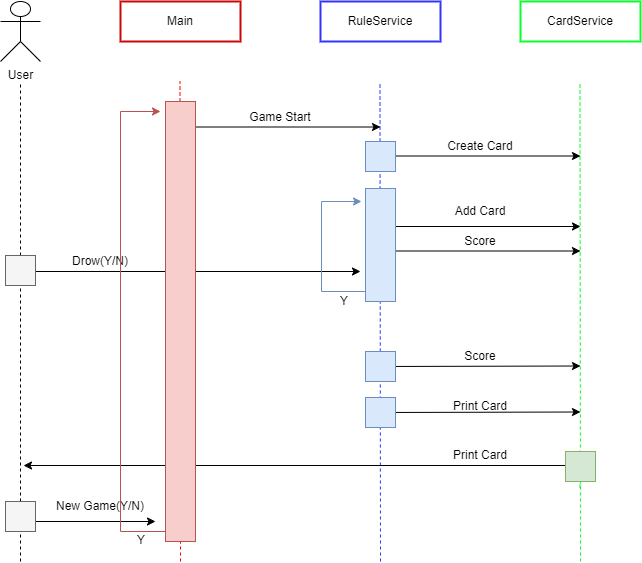

The diagram above was exported from draw.io. Its source (the exported page's mxGraphModel, read from the mxfile embedded in the PNG):
<mxGraphModel dx="792" dy="689" grid="1" gridSize="10" guides="1" tooltips="1" connect="1" arrows="1" fold="1" page="1" pageScale="1" pageWidth="4681" pageHeight="3300" math="0" shadow="0">
  <root>
    <mxCell id="0" />
    <mxCell id="1" parent="0" />
    <mxCell id="YReKaeItLF4bdrVWgFR5-1" value="User" style="shape=umlActor;verticalLabelPosition=bottom;verticalAlign=top;html=1;outlineConnect=0;" vertex="1" parent="1">
      <mxGeometry x="120" y="80" width="40" height="60" as="geometry" />
    </mxCell>
    <mxCell id="YReKaeItLF4bdrVWgFR5-4" value="Main" style="rounded=0;whiteSpace=wrap;html=1;strokeColor=#CC0606;strokeWidth=2;" vertex="1" parent="1">
      <mxGeometry x="240" y="80" width="120" height="40" as="geometry" />
    </mxCell>
    <mxCell id="YReKaeItLF4bdrVWgFR5-5" value="RuleService" style="rounded=0;whiteSpace=wrap;html=1;strokeWidth=2;strokeColor=#3333FF;" vertex="1" parent="1">
      <mxGeometry x="440" y="80" width="120" height="40" as="geometry" />
    </mxCell>
    <mxCell id="YReKaeItLF4bdrVWgFR5-6" value="CardService" style="rounded=0;whiteSpace=wrap;html=1;strokeColor=#08FF29;strokeWidth=2;" vertex="1" parent="1">
      <mxGeometry x="640" y="80" width="120" height="40" as="geometry" />
    </mxCell>
    <mxCell id="YReKaeItLF4bdrVWgFR5-7" value="" style="endArrow=none;dashed=1;html=1;rounded=0;" edge="1" parent="1" source="YReKaeItLF4bdrVWgFR5-33">
      <mxGeometry width="50" height="50" relative="1" as="geometry">
        <mxPoint x="140" y="566" as="sourcePoint" />
        <mxPoint x="140" y="160" as="targetPoint" />
      </mxGeometry>
    </mxCell>
    <mxCell id="YReKaeItLF4bdrVWgFR5-10" value="" style="endArrow=none;dashed=1;html=1;rounded=0;strokeColor=#ff0000;" edge="1" parent="1" source="YReKaeItLF4bdrVWgFR5-14">
      <mxGeometry width="50" height="50" relative="1" as="geometry">
        <mxPoint x="299.5" y="566" as="sourcePoint" />
        <mxPoint x="299.5" y="160" as="targetPoint" />
      </mxGeometry>
    </mxCell>
    <mxCell id="YReKaeItLF4bdrVWgFR5-11" value="" style="endArrow=none;dashed=1;html=1;rounded=0;strokeColor=#243dff;" edge="1" parent="1">
      <mxGeometry width="50" height="50" relative="1" as="geometry">
        <mxPoint x="500" y="640" as="sourcePoint" />
        <mxPoint x="499.5" y="160" as="targetPoint" />
      </mxGeometry>
    </mxCell>
    <mxCell id="YReKaeItLF4bdrVWgFR5-12" value="" style="endArrow=none;dashed=1;html=1;rounded=0;strokeColor=#00FF1A;" edge="1" parent="1">
      <mxGeometry width="50" height="50" relative="1" as="geometry">
        <mxPoint x="700" y="640" as="sourcePoint" />
        <mxPoint x="699.5" y="160" as="targetPoint" />
      </mxGeometry>
    </mxCell>
    <mxCell id="YReKaeItLF4bdrVWgFR5-13" value="" style="endArrow=classic;html=1;rounded=0;" edge="1" parent="1">
      <mxGeometry width="50" height="50" relative="1" as="geometry">
        <mxPoint x="300" y="205.5" as="sourcePoint" />
        <mxPoint x="500" y="205.5" as="targetPoint" />
      </mxGeometry>
    </mxCell>
    <mxCell id="YReKaeItLF4bdrVWgFR5-15" value="" style="endArrow=none;dashed=1;html=1;rounded=0;strokeColor=#ff0000;" edge="1" parent="1" target="YReKaeItLF4bdrVWgFR5-14">
      <mxGeometry width="50" height="50" relative="1" as="geometry">
        <mxPoint x="300" y="640" as="sourcePoint" />
        <mxPoint x="299.5" y="160" as="targetPoint" />
      </mxGeometry>
    </mxCell>
    <mxCell id="YReKaeItLF4bdrVWgFR5-16" value="Game Start" style="text;html=1;strokeColor=none;fillColor=none;align=center;verticalAlign=middle;whiteSpace=wrap;rounded=0;" vertex="1" parent="1">
      <mxGeometry x="360" y="181" width="80" height="30" as="geometry" />
    </mxCell>
    <mxCell id="YReKaeItLF4bdrVWgFR5-17" value="" style="endArrow=classic;html=1;rounded=0;" edge="1" parent="1">
      <mxGeometry width="50" height="50" relative="1" as="geometry">
        <mxPoint x="500" y="234.5" as="sourcePoint" />
        <mxPoint x="700" y="234.5" as="targetPoint" />
      </mxGeometry>
    </mxCell>
    <mxCell id="YReKaeItLF4bdrVWgFR5-18" value="" style="rounded=0;whiteSpace=wrap;html=1;fillColor=#dae8fc;strokeColor=#6c8ebf;" vertex="1" parent="1">
      <mxGeometry x="485" y="220" width="30" height="30" as="geometry" />
    </mxCell>
    <mxCell id="YReKaeItLF4bdrVWgFR5-19" value="Create Card" style="text;html=1;strokeColor=none;fillColor=none;align=center;verticalAlign=middle;whiteSpace=wrap;rounded=0;" vertex="1" parent="1">
      <mxGeometry x="560" y="210" width="80" height="30" as="geometry" />
    </mxCell>
    <mxCell id="YReKaeItLF4bdrVWgFR5-25" value="" style="endArrow=classic;html=1;rounded=0;" edge="1" parent="1">
      <mxGeometry width="50" height="50" relative="1" as="geometry">
        <mxPoint x="500" y="305" as="sourcePoint" />
        <mxPoint x="700" y="305" as="targetPoint" />
      </mxGeometry>
    </mxCell>
    <mxCell id="YReKaeItLF4bdrVWgFR5-27" value="Add Card" style="text;html=1;strokeColor=none;fillColor=none;align=center;verticalAlign=middle;whiteSpace=wrap;rounded=0;" vertex="1" parent="1">
      <mxGeometry x="560" y="275" width="80" height="30" as="geometry" />
    </mxCell>
    <mxCell id="YReKaeItLF4bdrVWgFR5-28" value="" style="endArrow=classic;html=1;rounded=0;" edge="1" parent="1">
      <mxGeometry width="50" height="50" relative="1" as="geometry">
        <mxPoint x="500" y="329.5" as="sourcePoint" />
        <mxPoint x="700" y="329.5" as="targetPoint" />
      </mxGeometry>
    </mxCell>
    <mxCell id="YReKaeItLF4bdrVWgFR5-30" value="Score" style="text;html=1;strokeColor=none;fillColor=none;align=center;verticalAlign=middle;whiteSpace=wrap;rounded=0;" vertex="1" parent="1">
      <mxGeometry x="560" y="305" width="80" height="30" as="geometry" />
    </mxCell>
    <mxCell id="YReKaeItLF4bdrVWgFR5-31" value="" style="endArrow=classic;html=1;rounded=0;" edge="1" parent="1">
      <mxGeometry width="50" height="50" relative="1" as="geometry">
        <mxPoint x="140" y="350" as="sourcePoint" />
        <mxPoint x="480" y="350" as="targetPoint" />
      </mxGeometry>
    </mxCell>
    <mxCell id="YReKaeItLF4bdrVWgFR5-34" value="" style="endArrow=none;dashed=1;html=1;rounded=0;" edge="1" parent="1" source="YReKaeItLF4bdrVWgFR5-54" target="YReKaeItLF4bdrVWgFR5-33">
      <mxGeometry width="50" height="50" relative="1" as="geometry">
        <mxPoint x="140" y="640" as="sourcePoint" />
        <mxPoint x="140" y="160" as="targetPoint" />
      </mxGeometry>
    </mxCell>
    <mxCell id="YReKaeItLF4bdrVWgFR5-33" value="" style="rounded=0;whiteSpace=wrap;html=1;fillColor=#f5f5f5;fontColor=#333333;strokeColor=#666666;" vertex="1" parent="1">
      <mxGeometry x="125" y="334" width="30" height="30" as="geometry" />
    </mxCell>
    <mxCell id="YReKaeItLF4bdrVWgFR5-35" value="Drow(Y/N)" style="text;html=1;strokeColor=none;fillColor=none;align=center;verticalAlign=middle;whiteSpace=wrap;rounded=0;" vertex="1" parent="1">
      <mxGeometry x="180" y="325" width="80" height="30" as="geometry" />
    </mxCell>
    <mxCell id="YReKaeItLF4bdrVWgFR5-36" value="" style="endArrow=classic;html=1;rounded=0;fillColor=#dae8fc;strokeColor=#6c8ebf;" edge="1" parent="1">
      <mxGeometry width="50" height="50" relative="1" as="geometry">
        <mxPoint x="491" y="370" as="sourcePoint" />
        <mxPoint x="481" y="280" as="targetPoint" />
        <Array as="points">
          <mxPoint x="441" y="370" />
          <mxPoint x="441" y="280" />
        </Array>
      </mxGeometry>
    </mxCell>
    <mxCell id="YReKaeItLF4bdrVWgFR5-37" value="Y" style="text;html=1;strokeColor=none;fillColor=none;align=center;verticalAlign=middle;whiteSpace=wrap;rounded=0;" vertex="1" parent="1">
      <mxGeometry x="424" y="365" width="80" height="30" as="geometry" />
    </mxCell>
    <mxCell id="YReKaeItLF4bdrVWgFR5-39" value="" style="endArrow=classic;html=1;rounded=0;" edge="1" parent="1" source="YReKaeItLF4bdrVWgFR5-41">
      <mxGeometry width="50" height="50" relative="1" as="geometry">
        <mxPoint x="500" y="444.5" as="sourcePoint" />
        <mxPoint x="700" y="444.5" as="targetPoint" />
      </mxGeometry>
    </mxCell>
    <mxCell id="YReKaeItLF4bdrVWgFR5-40" value="Score" style="text;html=1;strokeColor=none;fillColor=none;align=center;verticalAlign=middle;whiteSpace=wrap;rounded=0;" vertex="1" parent="1">
      <mxGeometry x="560" y="420" width="80" height="30" as="geometry" />
    </mxCell>
    <mxCell id="YReKaeItLF4bdrVWgFR5-42" value="" style="endArrow=classic;html=1;rounded=0;" edge="1" parent="1" target="YReKaeItLF4bdrVWgFR5-41">
      <mxGeometry width="50" height="50" relative="1" as="geometry">
        <mxPoint x="500" y="444.5" as="sourcePoint" />
        <mxPoint x="700" y="444.5" as="targetPoint" />
      </mxGeometry>
    </mxCell>
    <mxCell id="YReKaeItLF4bdrVWgFR5-41" value="" style="rounded=0;whiteSpace=wrap;html=1;fillColor=#dae8fc;strokeColor=#6c8ebf;" vertex="1" parent="1">
      <mxGeometry x="485" y="430" width="30" height="30" as="geometry" />
    </mxCell>
    <mxCell id="YReKaeItLF4bdrVWgFR5-43" value="" style="endArrow=classic;html=1;rounded=0;" edge="1" parent="1">
      <mxGeometry width="50" height="50" relative="1" as="geometry">
        <mxPoint x="703" y="544" as="sourcePoint" />
        <mxPoint x="143" y="544" as="targetPoint" />
      </mxGeometry>
    </mxCell>
    <mxCell id="YReKaeItLF4bdrVWgFR5-44" value="Print Card" style="text;html=1;strokeColor=none;fillColor=none;align=center;verticalAlign=middle;whiteSpace=wrap;rounded=0;" vertex="1" parent="1">
      <mxGeometry x="560" y="519" width="80" height="30" as="geometry" />
    </mxCell>
    <mxCell id="YReKaeItLF4bdrVWgFR5-46" value="" style="endArrow=classic;html=1;rounded=0;" edge="1" parent="1" source="YReKaeItLF4bdrVWgFR5-48">
      <mxGeometry width="50" height="50" relative="1" as="geometry">
        <mxPoint x="500" y="490.5" as="sourcePoint" />
        <mxPoint x="700" y="490.5" as="targetPoint" />
      </mxGeometry>
    </mxCell>
    <mxCell id="YReKaeItLF4bdrVWgFR5-48" value="" style="rounded=0;whiteSpace=wrap;html=1;fillColor=#dae8fc;strokeColor=#6c8ebf;" vertex="1" parent="1">
      <mxGeometry x="485" y="476" width="30" height="30" as="geometry" />
    </mxCell>
    <mxCell id="YReKaeItLF4bdrVWgFR5-49" value="Print Card" style="text;html=1;strokeColor=none;fillColor=none;align=center;verticalAlign=middle;whiteSpace=wrap;rounded=0;" vertex="1" parent="1">
      <mxGeometry x="560" y="470" width="80" height="30" as="geometry" />
    </mxCell>
    <mxCell id="YReKaeItLF4bdrVWgFR5-50" value="" style="endArrow=none;dashed=1;html=1;rounded=0;strokeColor=#00FF1A;" edge="1" parent="1" target="YReKaeItLF4bdrVWgFR5-45">
      <mxGeometry width="50" height="50" relative="1" as="geometry">
        <mxPoint x="699.5" y="566" as="sourcePoint" />
        <mxPoint x="699.5" y="160" as="targetPoint" />
      </mxGeometry>
    </mxCell>
    <mxCell id="YReKaeItLF4bdrVWgFR5-45" value="" style="rounded=0;whiteSpace=wrap;html=1;fillColor=#d5e8d4;strokeColor=#82b366;" vertex="1" parent="1">
      <mxGeometry x="685" y="530" width="30" height="30" as="geometry" />
    </mxCell>
    <mxCell id="YReKaeItLF4bdrVWgFR5-26" value="" style="rounded=0;whiteSpace=wrap;html=1;fillColor=#dae8fc;strokeColor=#6c8ebf;" vertex="1" parent="1">
      <mxGeometry x="485" y="267" width="30" height="113" as="geometry" />
    </mxCell>
    <mxCell id="YReKaeItLF4bdrVWgFR5-52" value="" style="endArrow=classic;html=1;rounded=0;" edge="1" parent="1">
      <mxGeometry width="50" height="50" relative="1" as="geometry">
        <mxPoint x="150" y="600" as="sourcePoint" />
        <mxPoint x="275" y="600" as="targetPoint" />
      </mxGeometry>
    </mxCell>
    <mxCell id="YReKaeItLF4bdrVWgFR5-53" value="New Game(Y/N)" style="text;html=1;strokeColor=none;fillColor=none;align=center;verticalAlign=middle;whiteSpace=wrap;rounded=0;" vertex="1" parent="1">
      <mxGeometry x="165" y="570" width="110" height="30" as="geometry" />
    </mxCell>
    <mxCell id="YReKaeItLF4bdrVWgFR5-55" value="" style="endArrow=none;dashed=1;html=1;rounded=0;" edge="1" parent="1" target="YReKaeItLF4bdrVWgFR5-54">
      <mxGeometry width="50" height="50" relative="1" as="geometry">
        <mxPoint x="140" y="640" as="sourcePoint" />
        <mxPoint x="140" y="364" as="targetPoint" />
      </mxGeometry>
    </mxCell>
    <mxCell id="YReKaeItLF4bdrVWgFR5-54" value="" style="rounded=0;whiteSpace=wrap;html=1;fillColor=#f5f5f5;fontColor=#333333;strokeColor=#666666;" vertex="1" parent="1">
      <mxGeometry x="125" y="580" width="30" height="30" as="geometry" />
    </mxCell>
    <mxCell id="YReKaeItLF4bdrVWgFR5-56" value="" style="endArrow=classic;html=1;rounded=0;fillColor=#f8cecc;strokeColor=#b85450;" edge="1" parent="1">
      <mxGeometry width="50" height="50" relative="1" as="geometry">
        <mxPoint x="310" y="610" as="sourcePoint" />
        <mxPoint x="280" y="190" as="targetPoint" />
        <Array as="points">
          <mxPoint x="240" y="610" />
          <mxPoint x="240" y="190" />
        </Array>
      </mxGeometry>
    </mxCell>
    <mxCell id="YReKaeItLF4bdrVWgFR5-14" value="" style="rounded=0;whiteSpace=wrap;html=1;fillColor=#f8cecc;strokeColor=#b85450;" vertex="1" parent="1">
      <mxGeometry x="285" y="180" width="30" height="440" as="geometry" />
    </mxCell>
    <mxCell id="YReKaeItLF4bdrVWgFR5-57" value="Y" style="text;html=1;strokeColor=none;fillColor=none;align=center;verticalAlign=middle;whiteSpace=wrap;rounded=0;" vertex="1" parent="1">
      <mxGeometry x="221" y="604" width="80" height="30" as="geometry" />
    </mxCell>
  </root>
</mxGraphModel>